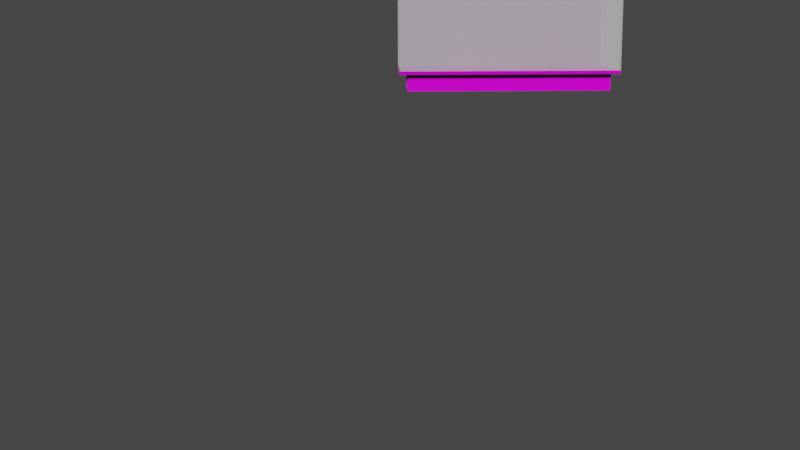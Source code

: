# Source: displaycase-single.blend  (saved by Blender 2.82.7; exported with 4.5.12 LTS)
import bpy
from mathutils import Matrix  # noqa: F401  (used for matrix-valued properties, if any)

bpy.ops.wm.read_factory_settings(use_empty=True)
scene = bpy.context.scene
scene.name = 'Scene'

# ---- collections
col_collection = bpy.data.collections.new('Collection'); scene.collection.children.link(col_collection)

# ---- images (referenced by path relative to the original .blend; pixels are not part of the script)
import os
ASSET_DIR = os.environ.get("B2B_ASSET_DIR", "")  # directory of the original .blend (textures are referenced by path, not embedded)
HERE = os.path.dirname(os.path.abspath(__file__))  # packed textures are extracted next to this script under _unpacked/

def load_image(name, relpath, width, height, colorspace="sRGB"):
    """Load a texture the original file referenced (path relative to the .blend, or extracted next to this script)."""
    p = next((c for c in (os.path.join(HERE, relpath), os.path.join(ASSET_DIR, relpath)) if relpath and os.path.exists(c)), "")
    if p:
        img = bpy.data.images.load(p, check_existing=True)
        img.name = name
    else:  # same state as the original file: an image datablock whose file is absent (Cycles renders it pink)
        img = bpy.data.images.new(name, width, height)
        img.source = "FILE"
        img.filepath = "//" + (relpath or name)
    img.colorspace_settings.name = colorspace
    return img
img_blackmetal_color_jpg_001 = load_image('blackmetal_color.jpg.001', 'blackmetal_color.jpg', 1024, 1024, 'sRGB')
img_blackmetal_displacement_jpg_001 = load_image('blackmetal_displacement.jpg.001', 'blackmetal_displacement.jpg', 1024, 1024, 'sRGB')
img_blackmetal_roughness_jpg_001 = load_image('blackmetal_roughness.jpg.001', 'blackmetal_roughness.jpg', 1024, 1024, 'sRGB')
img_blackmetal_metalness_jpg_001 = load_image('blackmetal_metalness.jpg.001', 'blackmetal_metalness.jpg', 1024, 1024, 'sRGB')
img_blackmetal_normal_jpg_001 = load_image('blackmetal_normal.jpg.001', 'blackmetal_normal.jpg', 1024, 1024, 'sRGB')
img_whiteplanks_color_jpg = load_image('whiteplanks_color.jpg', 'whiteplanks_color.jpg', 1024, 1024, 'sRGB')
img_whiteplanks_displacement_jpg = load_image('whiteplanks_displacement.jpg', 'whiteplanks_displacement.jpg', 1024, 1024, 'sRGB')
img_whiteplanks_normal_jpg = load_image('whiteplanks_normal.jpg', 'whiteplanks_normal.jpg', 1024, 1024, 'sRGB')
img_whiteplanks_roughness_jpg = load_image('whiteplanks_roughness.jpg', 'whiteplanks_roughness.jpg', 1024, 1024, 'sRGB')

# ---- materials (node trees are filled in below, after node groups)
mat_black_metal = bpy.data.materials.new('black metal')
mat_black_metal.use_transparent_shadow = False
mat_transparent = bpy.data.materials.new('transparent')
mat_transparent.surface_render_method = 'BLENDED'
mat_transparent.blend_method = 'BLEND'
mat_window = bpy.data.materials.new('window')
mat_window.surface_render_method = 'BLENDED'
mat_window.blend_method = 'BLEND'
mat_floorboards = bpy.data.materials.new('floorboards')
mat_floorboards.use_transparent_shadow = False

# ---- material node trees
mat_black_metal.use_nodes = True; mat_black_metal.node_tree.nodes.clear()
_N = mat_black_metal.node_tree.nodes; _L = mat_black_metal.node_tree.links
n0 = _N.new('ShaderNodeOutputMaterial'); n0.name = 'Material Output'; n0.location = (300, 300)
n1 = _N.new('ShaderNodeBsdfPrincipled'); n1.name = 'Principled BSDF'; n1.location = (10, 300)
n1.distribution = 'GGX'
n1.subsurface_method = 'BURLEY'
n1.inputs[3].default_value = 1.45
n1.inputs[27].default_value = (0.0, 0.0, 0.0, 1.0)
n1.inputs[28].default_value = 1.0
n2 = _N.new('ShaderNodeTexImage'); n2.name = 'Image Texture'; n2.location = (-543, 292)
n2.image = img_blackmetal_color_jpg_001
n3 = _N.new('ShaderNodeTexImage'); n3.name = 'Image Texture.001'; n3.location = (312, 67)
n3.image = img_blackmetal_displacement_jpg_001
n4 = _N.new('ShaderNodeTexImage'); n4.name = 'Image Texture.003'; n4.location = (-615, -215)
n4.image = img_blackmetal_roughness_jpg_001
n5 = _N.new('ShaderNodeTexImage'); n5.name = 'Image Texture.004'; n5.location = (-741, -5)
n5.image = img_blackmetal_metalness_jpg_001
n6 = _N.new('ShaderNodeTexImage'); n6.name = 'Image Texture.002'; n6.location = (-314, -366)
n6.image = img_blackmetal_normal_jpg_001
_L.new(n1.outputs[0], n0.inputs[0])
_L.new(n2.outputs[0], n1.inputs[0])
_L.new(n3.outputs[0], n0.inputs[2])
_L.new(n6.outputs[0], n1.inputs[5])
_L.new(n4.outputs[0], n1.inputs[2])
_L.new(n5.outputs[0], n1.inputs[1])
n0.is_active_output = True
mat_transparent.use_nodes = True; mat_transparent.node_tree.nodes.clear()
_N = mat_transparent.node_tree.nodes; _L = mat_transparent.node_tree.links
n0 = _N.new('ShaderNodeOutputMaterial'); n0.name = 'Material Output'; n0.location = (300, 300)
n0.target = 'CYCLES'
n1 = _N.new('ShaderNodeBsdfPrincipled'); n1.name = 'Principled BSDF'; n1.location = (-36, 280)
n1.distribution = 'GGX'
n1.subsurface_method = 'BURLEY'
n1.inputs[0].default_value = (0.0, 0.0, 0.0, 0.0)
n1.inputs[2].default_value = 1.0
n1.inputs[3].default_value = 1.45
n1.inputs[4].default_value = 0.0
n1.inputs[13].default_value = 0.0
n1.inputs[27].default_value = (0.0, 0.0, 0.0, 0.0)
n1.inputs[28].default_value = 1.0
n2 = _N.new('ShaderNodeOutputMaterial'); n2.name = 'Material Output.001'; n2.location = (0, 0)
n2.target = 'EEVEE'
n3 = _N.new('ShaderNodeMixShader'); n3.name = 'Mix Shader'; n3.location = (0, 0)
n3.label = 'Disable Shadow'
n3.hide = True
n4 = _N.new('ShaderNodeLightPath'); n4.name = 'Light Path'; n4.location = (0, 0)
n4.hide = True
n5 = _N.new('ShaderNodeBsdfTransparent'); n5.name = 'Transparent BSDF'; n5.location = (0, 0)
n5.hide = True
_L.new(n1.outputs[0], n0.inputs[0])
_L.new(n1.outputs[0], n3.inputs[1])
_L.new(n3.outputs[0], n2.inputs[0])
_L.new(n4.outputs[1], n3.inputs[0])
_L.new(n5.outputs[0], n3.inputs[2])
n0.is_active_output = True
mat_window.use_nodes = True; mat_window.node_tree.nodes.clear()
_N = mat_window.node_tree.nodes; _L = mat_window.node_tree.links
n0 = _N.new('ShaderNodeOutputMaterial'); n0.name = 'Material Output'; n0.location = (300, 300)
n0.target = 'CYCLES'
n1 = _N.new('ShaderNodeBsdfPrincipled'); n1.name = 'Principled BSDF'; n1.location = (10, 300)
n1.distribution = 'GGX'
n1.subsurface_method = 'BURLEY'
n1.inputs[0].default_value = (0.08001, 0.08001, 0.08001, 0.35)
n1.inputs[3].default_value = 1.45
n1.inputs[4].default_value = 0.5
n1.inputs[27].default_value = (0.3264, 0.3264, 0.3264, 1.0)
n1.inputs[28].default_value = 1.0
n2 = _N.new('ShaderNodeOutputMaterial'); n2.name = 'Material Output.001'; n2.location = (0, 0)
n2.target = 'EEVEE'
n3 = _N.new('ShaderNodeMixShader'); n3.name = 'Mix Shader'; n3.location = (0, 0)
n3.label = 'Disable Shadow'
n3.hide = True
n4 = _N.new('ShaderNodeLightPath'); n4.name = 'Light Path'; n4.location = (0, 0)
n4.hide = True
n5 = _N.new('ShaderNodeBsdfTransparent'); n5.name = 'Transparent BSDF'; n5.location = (0, 0)
n5.hide = True
_L.new(n1.outputs[0], n0.inputs[0])
_L.new(n1.outputs[0], n3.inputs[1])
_L.new(n3.outputs[0], n2.inputs[0])
_L.new(n4.outputs[1], n3.inputs[0])
_L.new(n5.outputs[0], n3.inputs[2])
n0.is_active_output = True
mat_floorboards.use_nodes = True; mat_floorboards.node_tree.nodes.clear()
_N = mat_floorboards.node_tree.nodes; _L = mat_floorboards.node_tree.links
n0 = _N.new('ShaderNodeOutputMaterial'); n0.name = 'Material Output'; n0.location = (300, 300)
n1 = _N.new('ShaderNodeBsdfPrincipled'); n1.name = 'Principled BSDF'; n1.location = (10, 300)
n1.distribution = 'GGX'
n1.subsurface_method = 'BURLEY'
n1.inputs[3].default_value = 1.45
n1.inputs[27].default_value = (0.0, 0.0, 0.0, 1.0)
n1.inputs[28].default_value = 1.0
n2 = _N.new('ShaderNodeTexImage'); n2.name = 'Image Texture'; n2.location = (-451, 337)
n2.image = img_whiteplanks_color_jpg
n3 = _N.new('ShaderNodeTexImage'); n3.name = 'Image Texture.001'; n3.location = (394, 66)
n3.image = img_whiteplanks_displacement_jpg
n4 = _N.new('ShaderNodeTexImage'); n4.name = 'Image Texture.002'; n4.location = (-555, -243)
n4.image = img_whiteplanks_normal_jpg
n5 = _N.new('ShaderNodeTexImage'); n5.name = 'Image Texture.003'; n5.location = (-789, 112)
n5.image = img_whiteplanks_roughness_jpg
_L.new(n1.outputs[0], n0.inputs[0])
_L.new(n2.outputs[0], n1.inputs[0])
_L.new(n3.outputs[0], n0.inputs[2])
_L.new(n4.outputs[0], n1.inputs[5])
_L.new(n5.outputs[0], n1.inputs[2])
n0.is_active_output = True

# ---- world
world_world = bpy.data.worlds.new('World'); scene.world = world_world
world_world.use_nodes = True; world_world.node_tree.nodes.clear()
_N = world_world.node_tree.nodes; _L = world_world.node_tree.links
n0 = _N.new('ShaderNodeOutputWorld'); n0.name = 'World Output'; n0.location = (300, 300)
n1 = _N.new('ShaderNodeBackground'); n1.name = 'Background'; n1.location = (10, 300)
n1.inputs[0].default_value = (0.05088, 0.05088, 0.05088, 1.0)
_L.new(n1.outputs[0], n0.inputs[0])
n0.is_active_output = True
world_world.color = (0.05088, 0.05088, 0.05088)
world_world.use_sun_shadow = False
world_world.sun_shadow_jitter_overblur = 0.0

# ---- cameras
cam_camera = bpy.data.cameras.new('Camera')
cam_camera.clip_end = 100.0
cam_camera.ortho_scale = 7.314

# ---- lights
light_light = bpy.data.lights.new('Light', 'SUN')
light_light.transmission_factor = 0.0
light_light.angle = 0.1993
light_light.energy = 5.0
light_light.shadow_soft_size = 0.1
light_light.shadow_cascade_max_distance = 1000.0

# ---- meshes
me_cube_001 = bpy.data.meshes.new('Cube.001')
me_cube_001.from_pydata([(-6.524, -3.004, 1.3), (-6.524, 2.996, 1.3), (6.52, 2.996, 1.3), (6.02, -3.004, 0.3), (6.02, -3.004, 1.3), (-6.024, -3.004, 1.3), (-6.524, 2.496, 1.3), (-6.024, -3.004, 0.3), (-6.524, -2.904, 1.5), (-6.524, -3.004, 1.5), (-6.524, 2.996, 1.5), (-6.524, -3.004, 8.0), (-6.524, 2.996, 8.0), (6.52, 2.996, 8.0), (-6.524, 2.896, 8.0), (-6.524, -2.904, 8.0), (-6.024, 2.496, 0.3), (-6.024, 2.496, 1.3), (6.02, 2.496, 1.3), (6.02, 2.496, 0.3), (-6.524, 2.896, 1.5), (-6.524, -3.004, 8.1), (-6.524, 2.996, 8.1), (6.52, 2.996, 8.1), (6.42, 2.896, 8.0), (6.42, 2.896, 1.5), (-6.424, 2.896, 1.5), (-6.424, 2.896, 8.0), (6.52, 2.996, 1.5), (-6.424, -2.904, 1.5), (6.42, -2.904, 1.5), (-6.424, -2.904, 8.0), (6.42, -2.904, 8.0), (-8.427, 4.996, 8.1), (8.625, 4.996, 8.1), (-8.427, 4.996, 7.1), (8.625, 4.996, 7.1), (8.625, -5.004, 8.1), (8.625, -5.004, 7.1), (-8.427, -5.004, 8.1), (-8.427, -5.004, 7.1), (6.52, -3.004, 1.5), (6.52, -3.004, 1.3), (6.52, 2.496, 1.3), (6.52, -2.904, 1.5), (6.52, -3.004, 8.0), (6.52, 2.896, 8.0), (6.52, -2.904, 8.0), (6.52, 2.896, 1.5), (6.52, -3.004, 8.1)], [(10, 22), (9, 21), (41, 49), (28, 23)], [(2, 1, 10, 28), (1, 2, 43, 18, 17, 6), (3, 4, 5, 7), (0, 6, 17, 5), (7, 5, 17, 16), (9, 11, 15, 8), (5, 4, 42, 41, 9, 0), (1, 0, 9, 10), (12, 11, 21, 22), (11, 45, 49, 21), (10, 20, 14, 12), (16, 17, 18, 19), (23, 22, 21, 49), (13, 12, 22, 23), (9, 41, 28, 10), (25, 24, 27, 26), (26, 27, 14, 20), (12, 14, 27, 24, 46, 13), (13, 46, 24, 25, 48, 28), (8, 15, 31, 29), (29, 31, 32, 30), (11, 45, 47, 32, 31, 15), (27, 31, 29, 26), (14, 15, 31, 27), (8, 20, 26, 29), (15, 14, 20, 8), (34, 36, 35, 33), (34, 37, 38, 36), (37, 39, 40, 38), (35, 40, 39, 33), (12, 13, 28, 10), (41, 45, 11, 9), (42, 4, 18, 43), (3, 19, 18, 4), (41, 44, 47, 45), (2, 28, 41, 42), (13, 23, 49, 45), (28, 13, 46, 48), (25, 48, 46, 24), (44, 30, 32, 47), (24, 25, 30, 32), (46, 24, 32, 47), (44, 30, 25, 48), (47, 44, 48, 46)])
me_cube_001.polygons.foreach_set('material_index', [0, 0, 3, 0, 3, 2, 0, 0, 2, 2, 2, 3, 2, 2, 0, 2, 2, 2, 2, 2, 2, 2, 2, 0, 0, 2, 1, 1, 1, 1, 1, 0, 0, 3, 2, 0, 2, 2, 2, 2, 2, 0, 0, 2])
_uv = me_cube_001.uv_layers.new(name='UVMap')
_uv.uv.foreach_set('vector', [0.4516, 0.627, 0.4516, 0.478, 0.4542, 0.478, 0.4542, 0.627, 0.6406, 0.2362, 0.6406, 0.395, 0.6375, 0.395, 0.6345, 0.395, 0.6345, 0.2362, 0.6375, 0.2362, 0.08128, 0.1213, 0.1015, 0.1213, 0.1015, 0.3839, 0.08128, 0.3839, 0.663, 0.4812, 0.663, 0.5484, 0.6569, 0.5484, 0.6569, 0.4812, 0.122, 6.902e-05, 0.1422, 6.902e-05, 0.1422, 0.1112, 0.122, 0.1112, 0.903, 0.6355, 0.903, 0.71, 0.9017, 0.71, 0.9017, 0.6355, 0.4427, 0.478, 0.4427, 0.627, 0.4414, 0.627, 0.4401, 0.627, 0.4401, 0.478, 0.4414, 0.478, 0.8779, 0.07752, 0.8046, 0.07752, 0.8046, 0.07508, 0.8779, 0.07508, 0.9047, 0.2984, 0.9047, 0.2268, 0.906, 0.2268, 0.906, 0.2984, 0.4481, 0.6282, 0.4481, 0.7336, 0.4462, 0.7336, 0.4462, 0.6282, 0.4536, 0.7027, 0.4523, 0.7027, 0.4523, 0.6282, 0.4536, 0.6282, 0.0608, 0.2728, 0.0406, 0.2728, 0.04061, 0.01017, 0.0608, 0.01017, 0.8986, 0.5598, 0.8986, 0.4011, 0.9719, 0.4011, 0.9719, 0.5598, 0.6213, 0.784, 0.6213, 0.6787, 0.6231, 0.6786, 0.6231, 0.784, 0.8974, 0.561, 0.8974, 0.7198, 0.8242, 0.7198, 0.8242, 0.561, 0.2796, 0.7376, 0.2796, 0.6583, 0.4383, 0.6583, 0.4383, 0.7376, 0.6137, 0.7242, 0.5344, 0.7242, 0.5344, 0.5655, 0.6137, 0.5655, 0.6648, 0.5944, 0.6658, 0.5944, 0.6667, 0.5944, 0.6667, 0.6998, 0.6658, 0.6998, 0.6648, 0.6998, 0.6316, 0.6786, 0.6323, 0.6786, 0.6329, 0.6786, 0.6329, 0.7532, 0.6323, 0.7532, 0.6316, 0.7532, 0.199, 0.5968, 0.2784, 0.5968, 0.2784, 0.7556, 0.199, 0.7556, 0.8242, 0.2411, 0.9035, 0.2411, 0.9035, 0.3999, 0.8242, 0.3999, 0.9005, 0.6355, 0.9005, 0.7409, 0.8996, 0.7409, 0.8986, 0.7409, 0.8986, 0.6355, 0.8996, 0.6355, 0.8901, 0.0006048, 0.9609, 0.0006048, 0.9609, 0.07997, 0.8901, 0.07997, 0.9072, 0.2948, 0.9072, 0.2244, 0.9084, 0.2244, 0.9084, 0.2948, 0.9084, 0.296, 0.9084, 0.3664, 0.9072, 0.3664, 0.9072, 0.296, 0.2698, 0.8362, 0.199, 0.8362, 0.199, 0.7568, 0.2698, 0.7568, 0.166, 0.8834, 0.166, 0.8956, 0.6423, 0.8956, 0.6423, 0.8834, 0.6557, 0.8956, 0.6557, 0.2362, 0.6435, 0.2362, 0.6435, 0.8956, 0.9853, 0.9994, 0.9853, 0.4011, 0.9731, 0.4011, 0.9731, 0.9994, 0.6332, 0.3583, 0.6332, 0.2362, 0.621, 0.2362, 0.621, 0.3583, 0.0, 0.0, 0.0, 0.0, 0.0, 0.0, 0.0, 0.0, 0.0, 0.0, 0.0, 0.0, 0.0, 0.0, 0.0, 0.0, 0.663, 0.4812, 0.6569, 0.4812, 0.6569, 0.5484, 0.663, 0.5484, 0.122, 6.902e-05, 0.122, 0.1112, 0.1422, 0.1112, 0.1422, 6.902e-05, 0.903, 0.6355, 0.9017, 0.6355, 0.9017, 0.71, 0.903, 0.71, 0.8779, 0.07752, 0.8779, 0.07508, 0.8046, 0.07508, 0.8046, 0.07752, 0.9047, 0.2984, 0.906, 0.2984, 0.906, 0.2268, 0.9047, 0.2268, 0.4536, 0.7027, 0.4536, 0.6282, 0.4523, 0.6282, 0.4523, 0.7027, 0.6137, 0.7242, 0.6137, 0.5655, 0.5344, 0.5655, 0.5344, 0.7242, 0.199, 0.5968, 0.199, 0.7556, 0.2784, 0.7556, 0.2784, 0.5968, 0.8901, 0.0006048, 0.8901, 0.07997, 0.9609, 0.07997, 0.9609, 0.0006048, 0.9072, 0.2948, 0.9084, 0.2948, 0.9084, 0.2244, 0.9072, 0.2244, 0.9084, 0.296, 0.9072, 0.296, 0.9072, 0.3664, 0.9084, 0.3664, 0.2698, 0.8362, 0.2698, 0.7568, 0.199, 0.7568, 0.199, 0.8362])
me_cube_001.materials.append(mat_black_metal)
me_cube_001.materials.append(mat_transparent)
me_cube_001.materials.append(mat_window)
me_cube_001.materials.append(mat_floorboards)
me_cube_001.use_remesh_preserve_volume = False
me_cube_001.use_remesh_preserve_attributes = False
me_cube_001.use_mirror_vertex_groups = False
me_cube_001.update()

# ---- objects
ob_light = bpy.data.objects.new('Light', light_light)
ob_camera = bpy.data.objects.new('Camera', cam_camera)
ob_counter = bpy.data.objects.new('counter', me_cube_001)

# ---- transforms, parenting, visibility, modifiers, constraints
ob_light.location = (31.44, 72.51, 14.6)
ob_light.rotation_euler = (1.124, 0.1075, 2.708)
ob_light.lock_rotations_4d = False
ob_light.empty_display_type = 'ARROWS'
ob_light.color = (0.0, 0.0, 0.0, 0.0)
ob_light.lineart.crease_threshold = 0.0
ob_camera.location = (7.359, 68.69, 4.958)
ob_camera.rotation_euler = (1.381, 0.003684, 3.128)
ob_camera.lock_rotations_4d = False
ob_camera.empty_display_type = 'ARROWS'
ob_camera.color = (0.0, 0.0, 0.0, 0.0)
ob_camera.display_type = 'WIRE'
ob_camera.lineart.crease_threshold = 0.0
ob_counter.location = (0.0, 0.0, 0.0)
ob_counter.lock_rotations_4d = False
ob_counter.empty_display_type = 'ARROWS'
ob_counter.lineart.crease_threshold = 0.0

# ---- collection membership
col_collection.objects.link(ob_light)
col_collection.objects.link(ob_camera)
col_collection.objects.link(ob_counter)

# ---- scene / render settings (as saved in the file)
scene.camera = ob_camera
scene.frame_start = 1; scene.frame_end = 250; scene.frame_set(0)
scene.render.engine = 'BLENDER_EEVEE_NEXT'
scene.cycles.use_denoising = False
scene.cycles.samples = 128
scene.cycles.sampling_pattern = 'TABULATED_SOBOL'
scene.cycles.use_adaptive_sampling = False
scene.cycles.use_light_tree = False
scene.view_settings.view_transform = 'Filmic'
bpy.context.view_layer.update()
